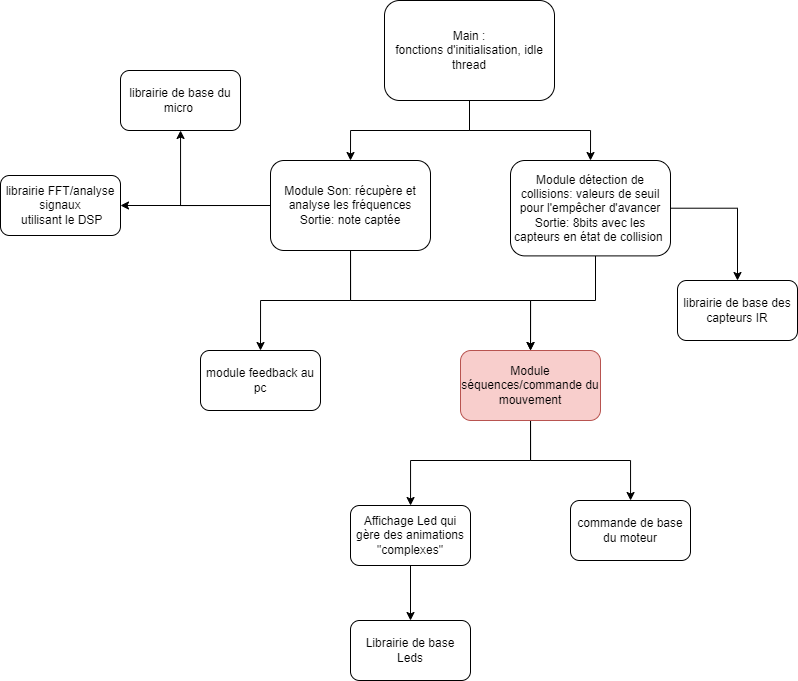

The diagram above was exported from draw.io. Its source (the exported page's mxGraphModel, read from the mxfile embedded in the PNG):
<mxGraphModel dx="989" dy="656" grid="1" gridSize="10" guides="1" tooltips="1" connect="1" arrows="1" fold="1" page="1" pageScale="1" pageWidth="827" pageHeight="1169" math="0" shadow="0">
  <root>
    <mxCell id="0" />
    <mxCell id="1" parent="0" />
    <mxCell id="UgF3PCIYFlug6gw0I_CY-4" style="edgeStyle=orthogonalEdgeStyle;rounded=0;orthogonalLoop=1;jettySize=auto;html=1;entryX=0.5;entryY=0;entryDx=0;entryDy=0;" parent="1" source="dq-M6nRFniWupmpAXrN6-1" target="dq-M6nRFniWupmpAXrN6-5" edge="1">
      <mxGeometry relative="1" as="geometry" />
    </mxCell>
    <mxCell id="UgF3PCIYFlug6gw0I_CY-5" style="edgeStyle=orthogonalEdgeStyle;rounded=0;orthogonalLoop=1;jettySize=auto;html=1;entryX=0.5;entryY=0;entryDx=0;entryDy=0;" parent="1" source="dq-M6nRFniWupmpAXrN6-1" target="dq-M6nRFniWupmpAXrN6-6" edge="1">
      <mxGeometry relative="1" as="geometry" />
    </mxCell>
    <mxCell id="dq-M6nRFniWupmpAXrN6-1" value="Main :&lt;br&gt;fonctions d'initialisation, idle thread" style="rounded=1;whiteSpace=wrap;html=1;" parent="1" vertex="1">
      <mxGeometry x="414" y="50" width="170" height="100" as="geometry" />
    </mxCell>
    <mxCell id="XIL0cTFlov56y4p_Yqhy-7" style="edgeStyle=orthogonalEdgeStyle;rounded=0;orthogonalLoop=1;jettySize=auto;html=1;entryX=0.5;entryY=0;entryDx=0;entryDy=0;" parent="1" source="dq-M6nRFniWupmpAXrN6-5" target="XIL0cTFlov56y4p_Yqhy-6" edge="1">
      <mxGeometry relative="1" as="geometry" />
    </mxCell>
    <mxCell id="XIL0cTFlov56y4p_Yqhy-8" style="edgeStyle=orthogonalEdgeStyle;rounded=0;orthogonalLoop=1;jettySize=auto;html=1;exitX=0.5;exitY=1;exitDx=0;exitDy=0;entryX=0.5;entryY=0;entryDx=0;entryDy=0;" parent="1" source="dq-M6nRFniWupmpAXrN6-5" target="XIL0cTFlov56y4p_Yqhy-3" edge="1">
      <mxGeometry relative="1" as="geometry" />
    </mxCell>
    <mxCell id="wwQPmXxbWdk4-ZsAO1Sl-7" style="edgeStyle=orthogonalEdgeStyle;rounded=0;orthogonalLoop=1;jettySize=auto;html=1;exitX=0;exitY=0.5;exitDx=0;exitDy=0;" parent="1" source="dq-M6nRFniWupmpAXrN6-5" target="wwQPmXxbWdk4-ZsAO1Sl-8" edge="1">
      <mxGeometry relative="1" as="geometry">
        <mxPoint x="190" y="255.39999999999998" as="targetPoint" />
        <Array as="points">
          <mxPoint x="210" y="255" />
        </Array>
      </mxGeometry>
    </mxCell>
    <mxCell id="wwQPmXxbWdk4-ZsAO1Sl-9" style="edgeStyle=orthogonalEdgeStyle;rounded=0;orthogonalLoop=1;jettySize=auto;html=1;" parent="1" source="dq-M6nRFniWupmpAXrN6-5" target="wwQPmXxbWdk4-ZsAO1Sl-10" edge="1">
      <mxGeometry relative="1" as="geometry">
        <mxPoint x="130" y="255" as="targetPoint" />
      </mxGeometry>
    </mxCell>
    <mxCell id="dq-M6nRFniWupmpAXrN6-5" value="Module Son: récupère et analyse les fréquences&lt;br&gt;Sortie: note captée" style="rounded=1;whiteSpace=wrap;html=1;" parent="1" vertex="1">
      <mxGeometry x="300" y="210" width="160" height="90" as="geometry" />
    </mxCell>
    <mxCell id="K6mghg8yqODEt1rQmrM3-1" value="" style="edgeStyle=orthogonalEdgeStyle;rounded=0;orthogonalLoop=1;jettySize=auto;html=1;" parent="1" source="dq-M6nRFniWupmpAXrN6-6" target="XIL0cTFlov56y4p_Yqhy-3" edge="1">
      <mxGeometry relative="1" as="geometry">
        <Array as="points">
          <mxPoint x="625" y="350" />
          <mxPoint x="560" y="350" />
        </Array>
      </mxGeometry>
    </mxCell>
    <mxCell id="wwQPmXxbWdk4-ZsAO1Sl-11" style="edgeStyle=orthogonalEdgeStyle;rounded=0;orthogonalLoop=1;jettySize=auto;html=1;" parent="1" source="dq-M6nRFniWupmpAXrN6-6" target="wwQPmXxbWdk4-ZsAO1Sl-12" edge="1">
      <mxGeometry relative="1" as="geometry">
        <mxPoint x="750" y="255.39999999999998" as="targetPoint" />
      </mxGeometry>
    </mxCell>
    <mxCell id="dq-M6nRFniWupmpAXrN6-6" value="Module détection de collisions: valeurs de seuil pour l'empêcher d'avancer&lt;br&gt;Sortie: 8bits avec les capteurs en état de collision&amp;nbsp;" style="rounded=1;whiteSpace=wrap;html=1;" parent="1" vertex="1">
      <mxGeometry x="540" y="210" width="160" height="95.4" as="geometry" />
    </mxCell>
    <mxCell id="XIL0cTFlov56y4p_Yqhy-9" style="edgeStyle=orthogonalEdgeStyle;rounded=0;orthogonalLoop=1;jettySize=auto;html=1;exitX=0.5;exitY=1;exitDx=0;exitDy=0;" parent="1" source="XIL0cTFlov56y4p_Yqhy-3" target="XIL0cTFlov56y4p_Yqhy-10" edge="1">
      <mxGeometry relative="1" as="geometry">
        <mxPoint x="440.4545454545454" y="520" as="targetPoint" />
      </mxGeometry>
    </mxCell>
    <mxCell id="wwQPmXxbWdk4-ZsAO1Sl-13" style="edgeStyle=orthogonalEdgeStyle;rounded=0;orthogonalLoop=1;jettySize=auto;html=1;" parent="1" source="XIL0cTFlov56y4p_Yqhy-3" target="wwQPmXxbWdk4-ZsAO1Sl-14" edge="1">
      <mxGeometry relative="1" as="geometry">
        <mxPoint x="500" y="560" as="targetPoint" />
        <Array as="points">
          <mxPoint x="560" y="510" />
          <mxPoint x="440" y="510" />
        </Array>
      </mxGeometry>
    </mxCell>
    <mxCell id="XIL0cTFlov56y4p_Yqhy-3" value="Module séquences/commande du mouvement" style="rounded=1;whiteSpace=wrap;html=1;fillColor=#f8cecc;strokeColor=#b85450;" parent="1" vertex="1">
      <mxGeometry x="490" y="400" width="140" height="70" as="geometry" />
    </mxCell>
    <mxCell id="XIL0cTFlov56y4p_Yqhy-6" value="module feedback au pc" style="rounded=1;whiteSpace=wrap;html=1;" parent="1" vertex="1">
      <mxGeometry x="230" y="400" width="120" height="60" as="geometry" />
    </mxCell>
    <mxCell id="XIL0cTFlov56y4p_Yqhy-10" value="commande de base du moteur" style="rounded=1;whiteSpace=wrap;html=1;" parent="1" vertex="1">
      <mxGeometry x="600.0045454545455" y="550" width="120" height="60" as="geometry" />
    </mxCell>
    <mxCell id="wwQPmXxbWdk4-ZsAO1Sl-8" value="librairie de base du micro&amp;nbsp;" style="rounded=1;whiteSpace=wrap;html=1;" parent="1" vertex="1">
      <mxGeometry x="150" y="119.99999999999997" width="120" height="60" as="geometry" />
    </mxCell>
    <mxCell id="wwQPmXxbWdk4-ZsAO1Sl-10" value="librairie FFT/analyse signaux&lt;br&gt;&amp;nbsp;utilisant le&amp;nbsp;DSP" style="rounded=1;whiteSpace=wrap;html=1;" parent="1" vertex="1">
      <mxGeometry x="30" y="225" width="120" height="60" as="geometry" />
    </mxCell>
    <mxCell id="wwQPmXxbWdk4-ZsAO1Sl-12" value="librairie de base des capteurs IR" style="rounded=1;whiteSpace=wrap;html=1;" parent="1" vertex="1">
      <mxGeometry x="707" y="330" width="120" height="60" as="geometry" />
    </mxCell>
    <mxCell id="wwQPmXxbWdk4-ZsAO1Sl-15" style="edgeStyle=orthogonalEdgeStyle;rounded=0;orthogonalLoop=1;jettySize=auto;html=1;" parent="1" source="wwQPmXxbWdk4-ZsAO1Sl-14" target="wwQPmXxbWdk4-ZsAO1Sl-16" edge="1">
      <mxGeometry relative="1" as="geometry">
        <mxPoint x="450" y="690" as="targetPoint" />
      </mxGeometry>
    </mxCell>
    <mxCell id="wwQPmXxbWdk4-ZsAO1Sl-14" value="Affichage Led qui gère des animations &quot;complexes&quot;" style="rounded=1;whiteSpace=wrap;html=1;" parent="1" vertex="1">
      <mxGeometry x="380" y="555" width="120" height="60" as="geometry" />
    </mxCell>
    <mxCell id="wwQPmXxbWdk4-ZsAO1Sl-16" value="Librairie de base Leds" style="rounded=1;whiteSpace=wrap;html=1;" parent="1" vertex="1">
      <mxGeometry x="380" y="670" width="120" height="60" as="geometry" />
    </mxCell>
  </root>
</mxGraphModel>